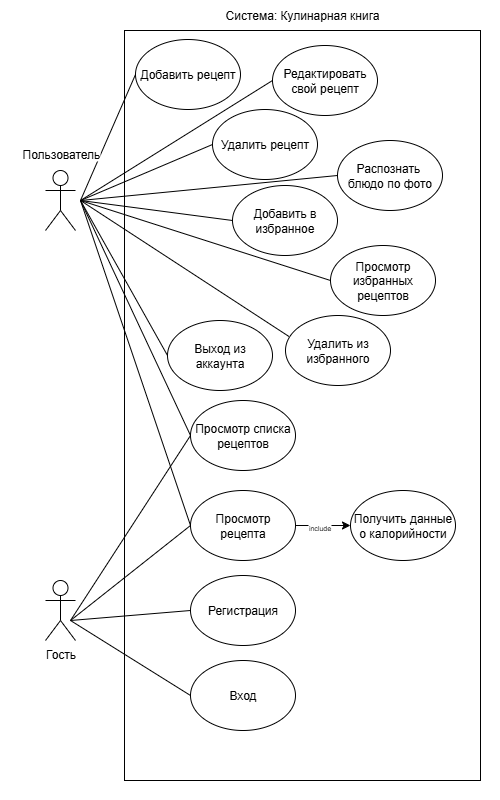

The diagram above was exported from draw.io. Its source (the exported page's mxGraphModel, read from the mxfile embedded in the PNG):
<mxGraphModel dx="-11" dy="-467" grid="1" gridSize="10" guides="1" tooltips="1" connect="1" arrows="1" fold="1" page="1" pageScale="1" pageWidth="827" pageHeight="1169" math="0" shadow="0">
  <root>
    <mxCell id="0" />
    <mxCell id="1" parent="0" />
    <mxCell id="YI5z6S0NYSzKicFLDAqL-1" value="" style="rounded=0;whiteSpace=wrap;html=1;fontFamily=Helvetica;fontSize=11;fontColor=default;labelBackgroundColor=default;strokeColor=none;rotation=90;" parent="1" vertex="1">
      <mxGeometry x="1217" y="2000" width="20" height="60" as="geometry" />
    </mxCell>
    <mxCell id="YI5z6S0NYSzKicFLDAqL-45" value="" style="rounded=0;whiteSpace=wrap;html=1;fontFamily=Helvetica;fontSize=11;fontColor=default;labelBackgroundColor=default;strokeColor=none;" parent="1" vertex="1">
      <mxGeometry x="1360" y="1380" width="20" height="60" as="geometry" />
    </mxCell>
    <mxCell id="YI5z6S0NYSzKicFLDAqL-2" value="Гость" style="shape=umlActor;verticalLabelPosition=bottom;verticalAlign=top;html=1;outlineConnect=0;" parent="1" vertex="1">
      <mxGeometry x="925" y="1820" width="30" height="60" as="geometry" />
    </mxCell>
    <mxCell id="YI5z6S0NYSzKicFLDAqL-3" value="" style="rounded=0;whiteSpace=wrap;html=1;fillColor=none;" parent="1" vertex="1">
      <mxGeometry x="1004" y="1270" width="356" height="750" as="geometry" />
    </mxCell>
    <mxCell id="YI5z6S0NYSzKicFLDAqL-4" value="Система: Кулинарная книга" style="text;html=1;align=center;verticalAlign=middle;whiteSpace=wrap;rounded=0;" parent="1" vertex="1">
      <mxGeometry x="1082" y="1240" width="200" height="30" as="geometry" />
    </mxCell>
    <mxCell id="YI5z6S0NYSzKicFLDAqL-5" style="rounded=0;orthogonalLoop=1;jettySize=auto;html=1;entryX=0;entryY=0.5;entryDx=0;entryDy=0;endArrow=none;endFill=0;" parent="1" target="YI5z6S0NYSzKicFLDAqL-34" edge="1">
      <mxGeometry relative="1" as="geometry">
        <mxPoint x="960" y="1440" as="sourcePoint" />
      </mxGeometry>
    </mxCell>
    <mxCell id="YI5z6S0NYSzKicFLDAqL-7" value="" style="shape=umlActor;verticalLabelPosition=bottom;verticalAlign=top;html=1;outlineConnect=0;" parent="1" vertex="1">
      <mxGeometry x="925" y="1410" width="30" height="60" as="geometry" />
    </mxCell>
    <mxCell id="YI5z6S0NYSzKicFLDAqL-10" value="Вход" style="ellipse;whiteSpace=wrap;html=1;fillColor=none;" parent="1" vertex="1">
      <mxGeometry x="1070" y="1900" width="105" height="70" as="geometry" />
    </mxCell>
    <mxCell id="YI5z6S0NYSzKicFLDAqL-13" value="Просмотр списка рецептов" style="ellipse;whiteSpace=wrap;html=1;fillColor=none;" parent="1" vertex="1">
      <mxGeometry x="1070" y="1640" width="105" height="70" as="geometry" />
    </mxCell>
    <mxCell id="YI5z6S0NYSzKicFLDAqL-14" style="rounded=0;orthogonalLoop=1;jettySize=auto;html=1;exitX=1;exitY=0.5;exitDx=0;exitDy=0;entryX=0;entryY=0.5;entryDx=0;entryDy=0;" parent="1" source="YI5z6S0NYSzKicFLDAqL-16" target="YI5z6S0NYSzKicFLDAqL-21" edge="1">
      <mxGeometry relative="1" as="geometry">
        <mxPoint x="1340" y="1710" as="sourcePoint" />
        <mxPoint x="1277.500000000004" y="1610" as="targetPoint" />
      </mxGeometry>
    </mxCell>
    <mxCell id="YI5z6S0NYSzKicFLDAqL-15" value="&lt;font style=&quot;font-size: 7px;&quot;&gt;include&lt;/font&gt;" style="edgeLabel;html=1;align=center;verticalAlign=middle;resizable=0;points=[];" parent="YI5z6S0NYSzKicFLDAqL-14" vertex="1" connectable="0">
      <mxGeometry x="-0.16" y="1" relative="1" as="geometry">
        <mxPoint y="1" as="offset" />
      </mxGeometry>
    </mxCell>
    <mxCell id="YI5z6S0NYSzKicFLDAqL-16" value="Просмотр рецепта" style="ellipse;whiteSpace=wrap;html=1;fillColor=none;" parent="1" vertex="1">
      <mxGeometry x="1070" y="1730" width="105" height="70" as="geometry" />
    </mxCell>
    <mxCell id="YI5z6S0NYSzKicFLDAqL-17" style="edgeStyle=none;shape=connector;rounded=0;orthogonalLoop=1;jettySize=auto;html=1;exitX=0;exitY=0.5;exitDx=0;exitDy=0;strokeColor=default;align=center;verticalAlign=middle;fontFamily=Helvetica;fontSize=11;fontColor=default;labelBackgroundColor=default;endArrow=none;endFill=0;" parent="1" source="YI5z6S0NYSzKicFLDAqL-20" edge="1">
      <mxGeometry relative="1" as="geometry">
        <mxPoint x="960" y="1440" as="targetPoint" />
      </mxGeometry>
    </mxCell>
    <mxCell id="YI5z6S0NYSzKicFLDAqL-20" value="Добавить рецепт" style="ellipse;whiteSpace=wrap;html=1;fillColor=none;" parent="1" vertex="1">
      <mxGeometry x="1015" y="1279" width="105" height="70" as="geometry" />
    </mxCell>
    <mxCell id="YI5z6S0NYSzKicFLDAqL-21" value="Получить данные о калорийности" style="ellipse;whiteSpace=wrap;html=1;fillColor=none;" parent="1" vertex="1">
      <mxGeometry x="1230" y="1730" width="105" height="70" as="geometry" />
    </mxCell>
    <mxCell id="YI5z6S0NYSzKicFLDAqL-48" style="rounded=0;orthogonalLoop=1;jettySize=auto;html=1;exitX=0;exitY=0.5;exitDx=0;exitDy=0;endArrow=none;endFill=0;" parent="1" source="YI5z6S0NYSzKicFLDAqL-24" edge="1">
      <mxGeometry relative="1" as="geometry">
        <mxPoint x="960" y="1440" as="targetPoint" />
      </mxGeometry>
    </mxCell>
    <mxCell id="YI5z6S0NYSzKicFLDAqL-24" value="Удалить рецепт" style="ellipse;whiteSpace=wrap;html=1;fillColor=none;" parent="1" vertex="1">
      <mxGeometry x="1092" y="1349" width="105" height="70" as="geometry" />
    </mxCell>
    <mxCell id="YI5z6S0NYSzKicFLDAqL-28" style="edgeStyle=none;shape=connector;rounded=0;orthogonalLoop=1;jettySize=auto;html=1;exitX=0;exitY=0.5;exitDx=0;exitDy=0;strokeColor=default;align=center;verticalAlign=middle;fontFamily=Helvetica;fontSize=11;fontColor=default;labelBackgroundColor=default;endArrow=none;endFill=0;" parent="1" source="YI5z6S0NYSzKicFLDAqL-31" edge="1">
      <mxGeometry relative="1" as="geometry">
        <mxPoint x="960" y="1440" as="targetPoint" />
      </mxGeometry>
    </mxCell>
    <mxCell id="YI5z6S0NYSzKicFLDAqL-31" value="Распознать&amp;nbsp;&lt;div&gt;блюдо по фото&lt;/div&gt;" style="ellipse;whiteSpace=wrap;html=1;fillColor=none;" parent="1" vertex="1">
      <mxGeometry x="1217" y="1380" width="105" height="70" as="geometry" />
    </mxCell>
    <mxCell id="YI5z6S0NYSzKicFLDAqL-35" style="edgeStyle=none;shape=connector;rounded=0;orthogonalLoop=1;jettySize=auto;html=1;exitX=0;exitY=0.5;exitDx=0;exitDy=0;strokeColor=default;align=center;verticalAlign=middle;fontFamily=Helvetica;fontSize=11;fontColor=default;labelBackgroundColor=default;endArrow=none;endFill=0;" parent="1" source="YI5z6S0NYSzKicFLDAqL-40" edge="1">
      <mxGeometry relative="1" as="geometry">
        <mxPoint x="960" y="1440" as="targetPoint" />
      </mxGeometry>
    </mxCell>
    <mxCell id="YI5z6S0NYSzKicFLDAqL-40" value="Редактировать свой рецепт" style="ellipse;whiteSpace=wrap;html=1;fillColor=none;" parent="1" vertex="1">
      <mxGeometry x="1152" y="1285" width="105" height="70" as="geometry" />
    </mxCell>
    <mxCell id="YI5z6S0NYSzKicFLDAqL-41" style="rounded=0;orthogonalLoop=1;jettySize=auto;html=1;entryX=0;entryY=0.5;entryDx=0;entryDy=0;endArrow=none;endFill=0;" parent="1" target="YI5z6S0NYSzKicFLDAqL-10" edge="1">
      <mxGeometry relative="1" as="geometry">
        <mxPoint x="950" y="1860" as="sourcePoint" />
      </mxGeometry>
    </mxCell>
    <mxCell id="YI5z6S0NYSzKicFLDAqL-42" style="rounded=0;orthogonalLoop=1;jettySize=auto;html=1;endArrow=none;endFill=0;entryX=0;entryY=0.5;entryDx=0;entryDy=0;" parent="1" target="YI5z6S0NYSzKicFLDAqL-16" edge="1">
      <mxGeometry relative="1" as="geometry">
        <mxPoint x="950" y="1860" as="sourcePoint" />
        <mxPoint x="1065" y="1710" as="targetPoint" />
      </mxGeometry>
    </mxCell>
    <mxCell id="YI5z6S0NYSzKicFLDAqL-43" value="&lt;span style=&quot;color: rgb(0, 0, 0); font-family: Helvetica; font-size: 12px; font-style: normal; font-variant-ligatures: normal; font-variant-caps: normal; font-weight: 400; letter-spacing: normal; orphans: 2; text-align: center; text-indent: 0px; text-transform: none; widows: 2; word-spacing: 0px; -webkit-text-stroke-width: 0px; white-space: nowrap; text-decoration-thickness: initial; text-decoration-style: initial; text-decoration-color: initial; float: none; display: inline !important;&quot;&gt;Пользователь&lt;/span&gt;" style="text;whiteSpace=wrap;html=1;fontFamily=Helvetica;fontSize=11;labelBackgroundColor=default;fillColor=none;" parent="1" vertex="1">
      <mxGeometry x="900" y="1380" width="80" height="20" as="geometry" />
    </mxCell>
    <mxCell id="YI5z6S0NYSzKicFLDAqL-46" value="" style="rounded=0;whiteSpace=wrap;html=1;fontFamily=Helvetica;fontSize=11;fontColor=default;labelBackgroundColor=default;strokeColor=none;" parent="1" vertex="1">
      <mxGeometry x="880" y="1385" width="20" height="60" as="geometry" />
    </mxCell>
    <mxCell id="YI5z6S0NYSzKicFLDAqL-51" style="rounded=0;orthogonalLoop=1;jettySize=auto;html=1;exitX=0;exitY=0.5;exitDx=0;exitDy=0;endArrow=none;endFill=0;" parent="1" source="YI5z6S0NYSzKicFLDAqL-49" edge="1">
      <mxGeometry relative="1" as="geometry">
        <mxPoint x="950" y="1860" as="targetPoint" />
      </mxGeometry>
    </mxCell>
    <mxCell id="YI5z6S0NYSzKicFLDAqL-49" value="Регистрация" style="ellipse;whiteSpace=wrap;html=1;fillColor=none;" parent="1" vertex="1">
      <mxGeometry x="1070" y="1815" width="105" height="70" as="geometry" />
    </mxCell>
    <mxCell id="YI5z6S0NYSzKicFLDAqL-53" style="rounded=0;orthogonalLoop=1;jettySize=auto;html=1;exitX=0;exitY=0.5;exitDx=0;exitDy=0;endArrow=none;endFill=0;" parent="1" source="YI5z6S0NYSzKicFLDAqL-50" edge="1">
      <mxGeometry relative="1" as="geometry">
        <mxPoint x="960" y="1440" as="targetPoint" />
      </mxGeometry>
    </mxCell>
    <mxCell id="YI5z6S0NYSzKicFLDAqL-50" value="Выход из аккаунта" style="ellipse;whiteSpace=wrap;html=1;fillColor=none;" parent="1" vertex="1">
      <mxGeometry x="1047" y="1560" width="105" height="70" as="geometry" />
    </mxCell>
    <mxCell id="YI5z6S0NYSzKicFLDAqL-54" style="rounded=0;orthogonalLoop=1;jettySize=auto;html=1;endArrow=none;endFill=0;entryX=0;entryY=0.5;entryDx=0;entryDy=0;" parent="1" target="YI5z6S0NYSzKicFLDAqL-13" edge="1">
      <mxGeometry relative="1" as="geometry">
        <mxPoint x="950" y="1860" as="sourcePoint" />
        <mxPoint x="1070" y="1680" as="targetPoint" />
      </mxGeometry>
    </mxCell>
    <mxCell id="YI5z6S0NYSzKicFLDAqL-55" style="rounded=0;orthogonalLoop=1;jettySize=auto;html=1;endArrow=none;endFill=0;entryX=0;entryY=0.5;entryDx=0;entryDy=0;" parent="1" target="YI5z6S0NYSzKicFLDAqL-13" edge="1">
      <mxGeometry relative="1" as="geometry">
        <mxPoint x="960" y="1440" as="sourcePoint" />
        <mxPoint x="1060" y="1590" as="targetPoint" />
      </mxGeometry>
    </mxCell>
    <mxCell id="YI5z6S0NYSzKicFLDAqL-56" style="rounded=0;orthogonalLoop=1;jettySize=auto;html=1;endArrow=none;endFill=0;entryX=0;entryY=0.5;entryDx=0;entryDy=0;" parent="1" target="YI5z6S0NYSzKicFLDAqL-16" edge="1">
      <mxGeometry relative="1" as="geometry">
        <mxPoint x="960" y="1440" as="sourcePoint" />
        <mxPoint x="1059" y="1702.5" as="targetPoint" />
      </mxGeometry>
    </mxCell>
    <mxCell id="YI5z6S0NYSzKicFLDAqL-57" value="Удалить из избранного" style="ellipse;whiteSpace=wrap;html=1;fillColor=none;" parent="1" vertex="1">
      <mxGeometry x="1165" y="1555" width="105" height="70" as="geometry" />
    </mxCell>
    <mxCell id="YI5z6S0NYSzKicFLDAqL-58" style="rounded=0;orthogonalLoop=1;jettySize=auto;html=1;entryX=0.032;entryY=0.299;entryDx=0;entryDy=0;endArrow=none;endFill=0;entryPerimeter=0;" parent="1" target="YI5z6S0NYSzKicFLDAqL-57" edge="1">
      <mxGeometry relative="1" as="geometry">
        <mxPoint x="960" y="1440" as="sourcePoint" />
        <mxPoint x="1107" y="1525" as="targetPoint" />
      </mxGeometry>
    </mxCell>
    <mxCell id="YI5z6S0NYSzKicFLDAqL-59" value="Просмотр избранных рецептов" style="ellipse;whiteSpace=wrap;html=1;fillColor=none;" parent="1" vertex="1">
      <mxGeometry x="1210" y="1485" width="105" height="70" as="geometry" />
    </mxCell>
    <mxCell id="YI5z6S0NYSzKicFLDAqL-60" style="rounded=0;orthogonalLoop=1;jettySize=auto;html=1;entryX=0;entryY=0.5;entryDx=0;entryDy=0;endArrow=none;endFill=0;" parent="1" target="YI5z6S0NYSzKicFLDAqL-59" edge="1">
      <mxGeometry relative="1" as="geometry">
        <mxPoint x="960" y="1440" as="sourcePoint" />
        <mxPoint x="1253.5" y="1611" as="targetPoint" />
      </mxGeometry>
    </mxCell>
    <mxCell id="YI5z6S0NYSzKicFLDAqL-34" value="Добавить в избранное" style="ellipse;whiteSpace=wrap;html=1;fillColor=none;" parent="1" vertex="1">
      <mxGeometry x="1112" y="1425" width="105" height="70" as="geometry" />
    </mxCell>
  </root>
</mxGraphModel>